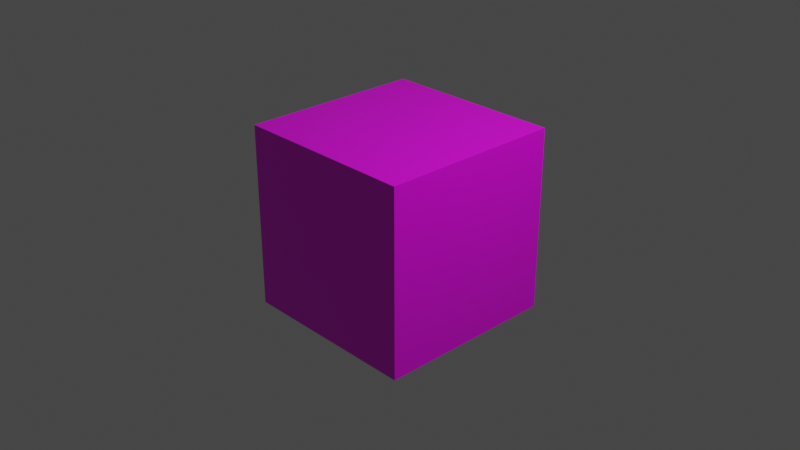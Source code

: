 # Source: cube.blend  (saved by Blender 2.83.18; exported with 4.5.12 LTS)
import bpy
from mathutils import Matrix  # noqa: F401  (used for matrix-valued properties, if any)

bpy.ops.wm.read_factory_settings(use_empty=True)
scene = bpy.context.scene
scene.name = 'Scene'

# ---- collections
col_collection = bpy.data.collections.new('Collection'); scene.collection.children.link(col_collection)

# ---- images (referenced by path relative to the original .blend; pixels are not part of the script)
import os
ASSET_DIR = os.environ.get("B2B_ASSET_DIR", "")  # directory of the original .blend (textures are referenced by path, not embedded)
HERE = os.path.dirname(os.path.abspath(__file__))  # packed textures are extracted next to this script under _unpacked/

def load_image(name, relpath, width, height, colorspace="sRGB"):
    """Load a texture the original file referenced (path relative to the .blend, or extracted next to this script)."""
    p = next((c for c in (os.path.join(HERE, relpath), os.path.join(ASSET_DIR, relpath)) if relpath and os.path.exists(c)), "")
    if p:
        img = bpy.data.images.load(p, check_existing=True)
        img.name = name
    else:  # same state as the original file: an image datablock whose file is absent (Cycles renders it pink)
        img = bpy.data.images.new(name, width, height)
        img.source = "FILE"
        img.filepath = "//" + (relpath or name)
    img.colorspace_settings.name = colorspace
    return img
img_missing_png = load_image('missing.png', 'missing.png', 1024, 1024, 'sRGB')

# ---- materials (node trees are filled in below, after node groups)
mat_material = bpy.data.materials.new('Material')
mat_material.alpha_threshold = 0.0
mat_material.use_transparent_shadow = False
mat_material.line_color = (0.0, 0.0, 0.0, 1.0)

# ---- material node trees
mat_material.use_nodes = True; mat_material.node_tree.nodes.clear()
_N = mat_material.node_tree.nodes; _L = mat_material.node_tree.links
n0 = _N.new('ShaderNodeOutputMaterial'); n0.name = 'Material Output'; n0.location = (300, 300)
n1 = _N.new('ShaderNodeBsdfPrincipled'); n1.name = 'Principled BSDF'; n1.location = (10, 300)
n1.distribution = 'GGX'
n1.subsurface_method = 'BURLEY'
n1.inputs[2].default_value = 0.4
n1.inputs[3].default_value = 1.45
n1.inputs[27].default_value = (0.0, 0.0, 0.0, 1.0)
n1.inputs[28].default_value = 1.0
n2 = _N.new('ShaderNodeTexImage'); n2.name = 'Image Texture'; n2.location = (-280, 278)
n2.image = img_missing_png
_L.new(n1.outputs[0], n0.inputs[0])
_L.new(n2.outputs[0], n1.inputs[0])
n0.is_active_output = True

# ---- world
world_world = bpy.data.worlds.new('World'); scene.world = world_world
world_world.use_nodes = True; world_world.node_tree.nodes.clear()
_N = world_world.node_tree.nodes; _L = world_world.node_tree.links
n0 = _N.new('ShaderNodeOutputWorld'); n0.name = 'World Output'; n0.location = (300, 300)
n1 = _N.new('ShaderNodeBackground'); n1.name = 'Background'; n1.location = (10, 300)
n1.inputs[0].default_value = (0.05088, 0.05088, 0.05088, 1.0)
_L.new(n1.outputs[0], n0.inputs[0])
n0.is_active_output = True
world_world.color = (0.05088, 0.05088, 0.05088)
world_world.use_sun_shadow = False
world_world.sun_shadow_jitter_overblur = 0.0

# ---- cameras
cam_camera = bpy.data.cameras.new('Camera')
cam_camera.clip_end = 100.0
cam_camera.ortho_scale = 7.314

# ---- lights
light_light = bpy.data.lights.new('Light', 'POINT')
light_light.transmission_factor = 0.0
light_light.energy = 1000.0
light_light.shadow_soft_size = 0.1
light_light.shadow_maximum_resolution = 0.006
light_light.use_absolute_resolution = True

# ---- meshes
me_cube = bpy.data.meshes.new('Cube')
me_cube.from_pydata([(1.0, 1.0, 1.0), (1.0, 1.0, -1.0), (1.0, -1.0, 1.0), (1.0, -1.0, -1.0), (-1.0, 1.0, 1.0), (-1.0, 1.0, -1.0), (-1.0, -1.0, 1.0), (-1.0, -1.0, -1.0)], [], [(0, 4, 6, 2), (3, 2, 6, 7), (7, 6, 4, 5), (5, 1, 3, 7), (1, 0, 2, 3), (5, 4, 0, 1)])
_uv = me_cube.uv_layers.new(name='UVMap')
_uv.uv.foreach_set('vector', [0.9967, 0.003906, 1.99, 0.003906, 1.99, 0.9973, 0.9967, 0.9973, 0.003316, 0.9973, 0.9967, 0.9973, 0.9967, 1.991, 0.003316, 1.991, 0.003316, -1.983, 0.9967, -1.983, 0.9967, -0.9895, 0.003316, -0.9895, -0.9901, 0.003906, 0.003316, 0.003906, 0.003316, 0.9973, -0.9901, 0.9973, 0.003316, 0.003906, 0.9967, 0.003906, 0.9967, 0.9973, 0.003316, 0.9973, 0.003316, -0.9895, 0.9967, -0.9895, 0.9967, 0.003906, 0.003316, 0.003906])
me_cube.materials.append(mat_material)
me_cube.use_remesh_preserve_volume = False
me_cube.use_remesh_preserve_attributes = False
me_cube.use_mirror_vertex_groups = False
me_cube.update()

# ---- objects
ob_cube = bpy.data.objects.new('Cube', me_cube)
ob_light = bpy.data.objects.new('Light', light_light)
ob_camera = bpy.data.objects.new('Camera', cam_camera)

# ---- transforms, parenting, visibility, modifiers, constraints
ob_cube.location = (0.0, 0.0, 0.0)
ob_cube.lock_rotations_4d = False
ob_cube.empty_display_type = 'ARROWS'
ob_cube.lineart.crease_threshold = 0.0
ob_light.location = (4.076, 1.005, 5.904)
ob_light.rotation_euler = (0.6503, 0.05522, 1.866)
ob_light.lock_rotations_4d = False
ob_light.empty_display_type = 'ARROWS'
ob_light.color = (0.0, 0.0, 0.0, 0.0)
ob_light.lineart.crease_threshold = 0.0
ob_camera.location = (7.359, -6.926, 4.958)
ob_camera.rotation_euler = (1.109, 0.0, 0.8149)
ob_camera.lock_rotations_4d = False
ob_camera.empty_display_type = 'ARROWS'
ob_camera.color = (0.0, 0.0, 0.0, 0.0)
ob_camera.display_type = 'WIRE'
ob_camera.lineart.crease_threshold = 0.0

# ---- collection membership
col_collection.objects.link(ob_cube)
col_collection.objects.link(ob_light)
col_collection.objects.link(ob_camera)

# ---- scene / render settings (as saved in the file)
scene.camera = ob_camera
scene.frame_start = 1; scene.frame_end = 250; scene.frame_set(1)
scene.render.engine = 'BLENDER_EEVEE_NEXT'
scene.cycles.use_denoising = False
scene.cycles.samples = 128
scene.cycles.sampling_pattern = 'TABULATED_SOBOL'
scene.cycles.use_adaptive_sampling = False
scene.cycles.use_light_tree = False
scene.view_settings.view_transform = 'Filmic'
bpy.context.view_layer.update()
